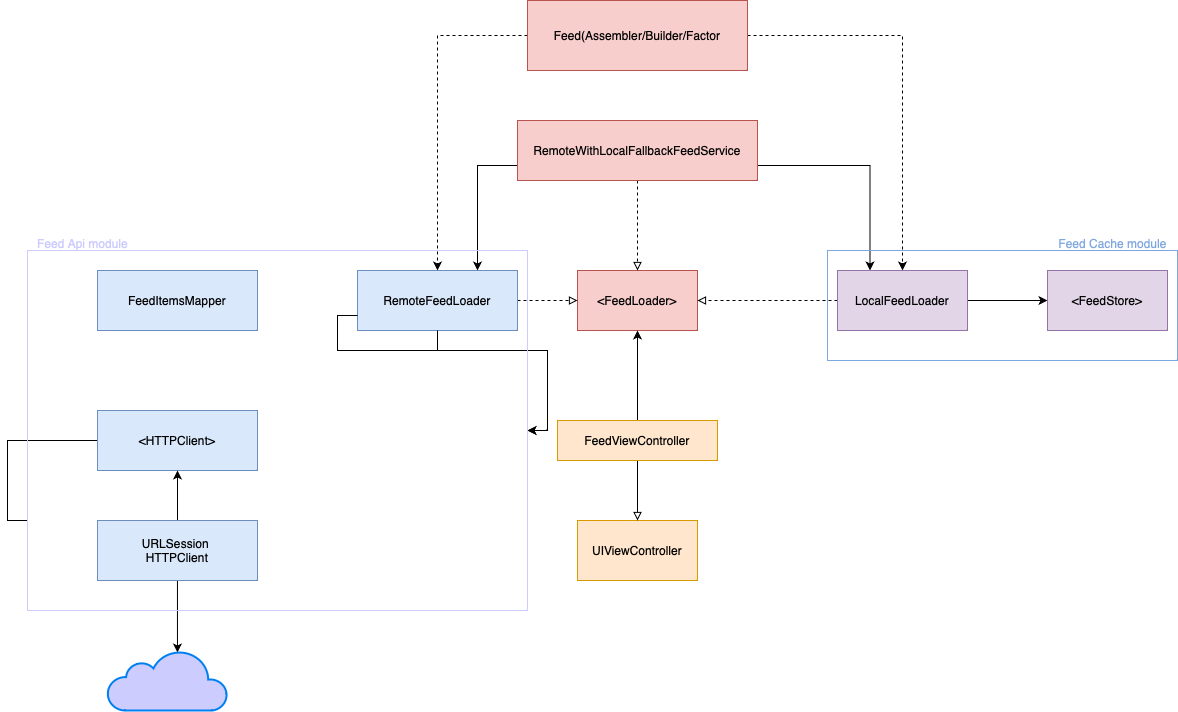

The diagram above was exported from draw.io. Its source (the exported page's mxGraphModel, read from the mxfile embedded in the PNG):
<mxGraphModel dx="2119" dy="802" grid="1" gridSize="10" guides="1" tooltips="1" connect="1" arrows="1" fold="1" page="1" pageScale="1" pageWidth="827" pageHeight="1169" math="0" shadow="0">
  <root>
    <mxCell id="0" />
    <mxCell id="1" parent="0" />
    <mxCell id="wkb4X_CLZkG0QTCTbJi_-1" value="&amp;lt;FeedLoader&amp;gt;" style="rounded=0;whiteSpace=wrap;html=1;fillColor=#f8cecc;strokeColor=#b85450;" parent="1" vertex="1">
      <mxGeometry x="340" y="290" width="120" height="60" as="geometry" />
    </mxCell>
    <mxCell id="wkb4X_CLZkG0QTCTbJi_-16" style="edgeStyle=orthogonalEdgeStyle;rounded=0;orthogonalLoop=1;jettySize=auto;html=1;dashed=1;" parent="1" source="wkb4X_CLZkG0QTCTbJi_-2" target="wkb4X_CLZkG0QTCTbJi_-4" edge="1">
      <mxGeometry relative="1" as="geometry" />
    </mxCell>
    <mxCell id="wkb4X_CLZkG0QTCTbJi_-17" style="edgeStyle=orthogonalEdgeStyle;rounded=0;orthogonalLoop=1;jettySize=auto;html=1;dashed=1;" parent="1" source="wkb4X_CLZkG0QTCTbJi_-2" target="wkb4X_CLZkG0QTCTbJi_-5" edge="1">
      <mxGeometry relative="1" as="geometry" />
    </mxCell>
    <mxCell id="wkb4X_CLZkG0QTCTbJi_-2" value="Feed(Assembler/Builder/Factor" style="rounded=0;whiteSpace=wrap;html=1;fillColor=#f8cecc;strokeColor=#b85450;" parent="1" vertex="1">
      <mxGeometry x="290" y="20" width="220" height="70" as="geometry" />
    </mxCell>
    <mxCell id="wkb4X_CLZkG0QTCTbJi_-14" style="edgeStyle=orthogonalEdgeStyle;rounded=0;orthogonalLoop=1;jettySize=auto;html=1;entryX=0.75;entryY=0;entryDx=0;entryDy=0;exitX=0;exitY=0.75;exitDx=0;exitDy=0;" parent="1" source="wkb4X_CLZkG0QTCTbJi_-3" target="wkb4X_CLZkG0QTCTbJi_-4" edge="1">
      <mxGeometry relative="1" as="geometry">
        <Array as="points">
          <mxPoint x="240" y="185" />
        </Array>
      </mxGeometry>
    </mxCell>
    <mxCell id="wkb4X_CLZkG0QTCTbJi_-15" style="edgeStyle=orthogonalEdgeStyle;rounded=0;orthogonalLoop=1;jettySize=auto;html=1;exitX=1;exitY=0.75;exitDx=0;exitDy=0;entryX=0.25;entryY=0;entryDx=0;entryDy=0;" parent="1" source="wkb4X_CLZkG0QTCTbJi_-3" target="wkb4X_CLZkG0QTCTbJi_-5" edge="1">
      <mxGeometry relative="1" as="geometry" />
    </mxCell>
    <mxCell id="wkb4X_CLZkG0QTCTbJi_-18" style="edgeStyle=orthogonalEdgeStyle;rounded=0;orthogonalLoop=1;jettySize=auto;html=1;dashed=1;endArrow=block;endFill=0;" parent="1" source="wkb4X_CLZkG0QTCTbJi_-3" target="wkb4X_CLZkG0QTCTbJi_-1" edge="1">
      <mxGeometry relative="1" as="geometry" />
    </mxCell>
    <mxCell id="wkb4X_CLZkG0QTCTbJi_-3" value="RemoteWithLocalFallbackFeedService" style="rounded=0;whiteSpace=wrap;html=1;fillColor=#f8cecc;strokeColor=#b85450;" parent="1" vertex="1">
      <mxGeometry x="280" y="140" width="240" height="60" as="geometry" />
    </mxCell>
    <mxCell id="wkb4X_CLZkG0QTCTbJi_-12" style="edgeStyle=orthogonalEdgeStyle;rounded=0;orthogonalLoop=1;jettySize=auto;html=1;dashed=1;endArrow=block;endFill=0;" parent="1" source="wkb4X_CLZkG0QTCTbJi_-4" target="wkb4X_CLZkG0QTCTbJi_-1" edge="1">
      <mxGeometry relative="1" as="geometry" />
    </mxCell>
    <mxCell id="wkb4X_CLZkG0QTCTbJi_-22" style="edgeStyle=orthogonalEdgeStyle;rounded=0;orthogonalLoop=1;jettySize=auto;html=1;exitX=0;exitY=0.75;exitDx=0;exitDy=0;entryX=1;entryY=0.5;entryDx=0;entryDy=0;" parent="1" source="wkb4X_CLZkG0QTCTbJi_-25" target="wkb4X_CLZkG0QTCTbJi_-19" edge="1">
      <mxGeometry relative="1" as="geometry" />
    </mxCell>
    <mxCell id="wkb4X_CLZkG0QTCTbJi_-4" value="RemoteFeedLoader" style="rounded=0;whiteSpace=wrap;html=1;fillColor=#dae8fc;strokeColor=#6c8ebf;" parent="1" vertex="1">
      <mxGeometry x="120" y="290" width="160" height="60" as="geometry" />
    </mxCell>
    <mxCell id="wkb4X_CLZkG0QTCTbJi_-13" style="edgeStyle=orthogonalEdgeStyle;rounded=0;orthogonalLoop=1;jettySize=auto;html=1;entryX=1;entryY=0.5;entryDx=0;entryDy=0;dashed=1;endArrow=block;endFill=0;" parent="1" source="wkb4X_CLZkG0QTCTbJi_-5" target="wkb4X_CLZkG0QTCTbJi_-1" edge="1">
      <mxGeometry relative="1" as="geometry" />
    </mxCell>
    <mxCell id="mt7t5qOtKBUCOaAIjQfM-2" style="edgeStyle=orthogonalEdgeStyle;rounded=0;orthogonalLoop=1;jettySize=auto;html=1;entryX=0;entryY=0.5;entryDx=0;entryDy=0;" edge="1" parent="1" source="wkb4X_CLZkG0QTCTbJi_-5" target="mt7t5qOtKBUCOaAIjQfM-1">
      <mxGeometry relative="1" as="geometry" />
    </mxCell>
    <mxCell id="wkb4X_CLZkG0QTCTbJi_-5" value="LocalFeedLoader" style="rounded=0;whiteSpace=wrap;html=1;fillColor=#e1d5e7;strokeColor=#9673a6;" parent="1" vertex="1">
      <mxGeometry x="600" y="290" width="130" height="60" as="geometry" />
    </mxCell>
    <mxCell id="wkb4X_CLZkG0QTCTbJi_-6" value="UIViewController" style="rounded=0;whiteSpace=wrap;html=1;fillColor=#ffe6cc;strokeColor=#d79b00;" parent="1" vertex="1">
      <mxGeometry x="340" y="540" width="120" height="60" as="geometry" />
    </mxCell>
    <mxCell id="wkb4X_CLZkG0QTCTbJi_-10" style="edgeStyle=orthogonalEdgeStyle;rounded=0;orthogonalLoop=1;jettySize=auto;html=1;entryX=0.5;entryY=0;entryDx=0;entryDy=0;endArrow=block;endFill=0;" parent="1" source="wkb4X_CLZkG0QTCTbJi_-7" target="wkb4X_CLZkG0QTCTbJi_-6" edge="1">
      <mxGeometry relative="1" as="geometry" />
    </mxCell>
    <mxCell id="wkb4X_CLZkG0QTCTbJi_-11" style="edgeStyle=orthogonalEdgeStyle;rounded=0;orthogonalLoop=1;jettySize=auto;html=1;entryX=0.5;entryY=1;entryDx=0;entryDy=0;" parent="1" source="wkb4X_CLZkG0QTCTbJi_-7" target="wkb4X_CLZkG0QTCTbJi_-1" edge="1">
      <mxGeometry relative="1" as="geometry" />
    </mxCell>
    <mxCell id="wkb4X_CLZkG0QTCTbJi_-7" value="FeedViewController" style="rounded=0;whiteSpace=wrap;html=1;fillColor=#ffe6cc;strokeColor=#d79b00;" parent="1" vertex="1">
      <mxGeometry x="320" y="440" width="160" height="40" as="geometry" />
    </mxCell>
    <mxCell id="wkb4X_CLZkG0QTCTbJi_-19" value="&amp;lt;HTTPClient&amp;gt;" style="rounded=0;whiteSpace=wrap;html=1;fillColor=#dae8fc;strokeColor=#6c8ebf;" parent="1" vertex="1">
      <mxGeometry x="-140" y="430" width="160" height="60" as="geometry" />
    </mxCell>
    <mxCell id="wkb4X_CLZkG0QTCTbJi_-20" value="FeedItemsMapper" style="rounded=0;whiteSpace=wrap;html=1;fillColor=#dae8fc;strokeColor=#6c8ebf;" parent="1" vertex="1">
      <mxGeometry x="-140" y="290" width="160" height="60" as="geometry" />
    </mxCell>
    <mxCell id="wkb4X_CLZkG0QTCTbJi_-26" value="&lt;font color=&quot;#ccccff&quot;&gt;Feed Api module&lt;/font&gt;" style="text;html=1;align=center;verticalAlign=middle;resizable=0;points=[];autosize=1;strokeColor=none;fillColor=none;" parent="1" vertex="1">
      <mxGeometry x="-210" y="248" width="110" height="30" as="geometry" />
    </mxCell>
    <mxCell id="wkb4X_CLZkG0QTCTbJi_-28" style="edgeStyle=orthogonalEdgeStyle;rounded=0;orthogonalLoop=1;jettySize=auto;html=1;exitX=0.5;exitY=0;exitDx=0;exitDy=0;entryX=0.5;entryY=1;entryDx=0;entryDy=0;" parent="1" source="wkb4X_CLZkG0QTCTbJi_-27" target="wkb4X_CLZkG0QTCTbJi_-19" edge="1">
      <mxGeometry relative="1" as="geometry" />
    </mxCell>
    <mxCell id="wkb4X_CLZkG0QTCTbJi_-30" style="edgeStyle=orthogonalEdgeStyle;rounded=0;orthogonalLoop=1;jettySize=auto;html=1;entryX=0.583;entryY=0.033;entryDx=0;entryDy=0;entryPerimeter=0;" parent="1" source="wkb4X_CLZkG0QTCTbJi_-27" target="wkb4X_CLZkG0QTCTbJi_-29" edge="1">
      <mxGeometry relative="1" as="geometry" />
    </mxCell>
    <mxCell id="wkb4X_CLZkG0QTCTbJi_-27" value="URLSession&amp;nbsp;&lt;br&gt;HTTPClient" style="rounded=0;whiteSpace=wrap;html=1;fillColor=#dae8fc;strokeColor=#6c8ebf;" parent="1" vertex="1">
      <mxGeometry x="-140" y="540" width="160" height="60" as="geometry" />
    </mxCell>
    <mxCell id="wkb4X_CLZkG0QTCTbJi_-29" value="" style="html=1;verticalLabelPosition=bottom;align=center;labelBackgroundColor=#ffffff;verticalAlign=top;strokeWidth=2;strokeColor=#0080F0;shadow=0;dashed=0;shape=mxgraph.ios7.icons.cloud;fillColor=#CCCCFF;" parent="1" vertex="1">
      <mxGeometry x="-130" y="670" width="120" height="60" as="geometry" />
    </mxCell>
    <mxCell id="wkb4X_CLZkG0QTCTbJi_-31" value="" style="edgeStyle=orthogonalEdgeStyle;rounded=0;orthogonalLoop=1;jettySize=auto;html=1;entryX=1;entryY=0.5;entryDx=0;entryDy=0;" parent="1" source="wkb4X_CLZkG0QTCTbJi_-4" target="wkb4X_CLZkG0QTCTbJi_-25" edge="1">
      <mxGeometry relative="1" as="geometry">
        <mxPoint x="120" y="320" as="sourcePoint" />
        <mxPoint x="20" y="320" as="targetPoint" />
      </mxGeometry>
    </mxCell>
    <mxCell id="wkb4X_CLZkG0QTCTbJi_-32" value="" style="edgeStyle=orthogonalEdgeStyle;rounded=0;orthogonalLoop=1;jettySize=auto;html=1;exitX=0;exitY=0.75;exitDx=0;exitDy=0;entryX=1;entryY=0.5;entryDx=0;entryDy=0;" parent="1" source="wkb4X_CLZkG0QTCTbJi_-4" target="wkb4X_CLZkG0QTCTbJi_-25" edge="1">
      <mxGeometry relative="1" as="geometry">
        <mxPoint x="120" y="335" as="sourcePoint" />
        <mxPoint x="20" y="460" as="targetPoint" />
      </mxGeometry>
    </mxCell>
    <mxCell id="wkb4X_CLZkG0QTCTbJi_-25" value="" style="rounded=0;whiteSpace=wrap;html=1;fillColor=none;strokeColor=#CCCCFF;" parent="1" vertex="1">
      <mxGeometry x="-210" y="270" width="500" height="360" as="geometry" />
    </mxCell>
    <mxCell id="mt7t5qOtKBUCOaAIjQfM-1" value="&amp;lt;FeedStore&amp;gt;" style="rounded=0;whiteSpace=wrap;html=1;fillColor=#e1d5e7;strokeColor=#9673a6;" vertex="1" parent="1">
      <mxGeometry x="810" y="290" width="120" height="60" as="geometry" />
    </mxCell>
    <mxCell id="mt7t5qOtKBUCOaAIjQfM-3" value="" style="rounded=0;whiteSpace=wrap;html=1;fillColor=none;strokeColor=#7EA6E0;" vertex="1" parent="1">
      <mxGeometry x="590" y="270" width="350" height="110" as="geometry" />
    </mxCell>
    <mxCell id="mt7t5qOtKBUCOaAIjQfM-4" value="&lt;font&gt;Feed Cache module&lt;/font&gt;" style="text;html=1;align=center;verticalAlign=middle;resizable=0;points=[];autosize=1;strokeColor=none;fillColor=none;fontColor=#7EA6E0;" vertex="1" parent="1">
      <mxGeometry x="810" y="248" width="130" height="30" as="geometry" />
    </mxCell>
  </root>
</mxGraphModel>